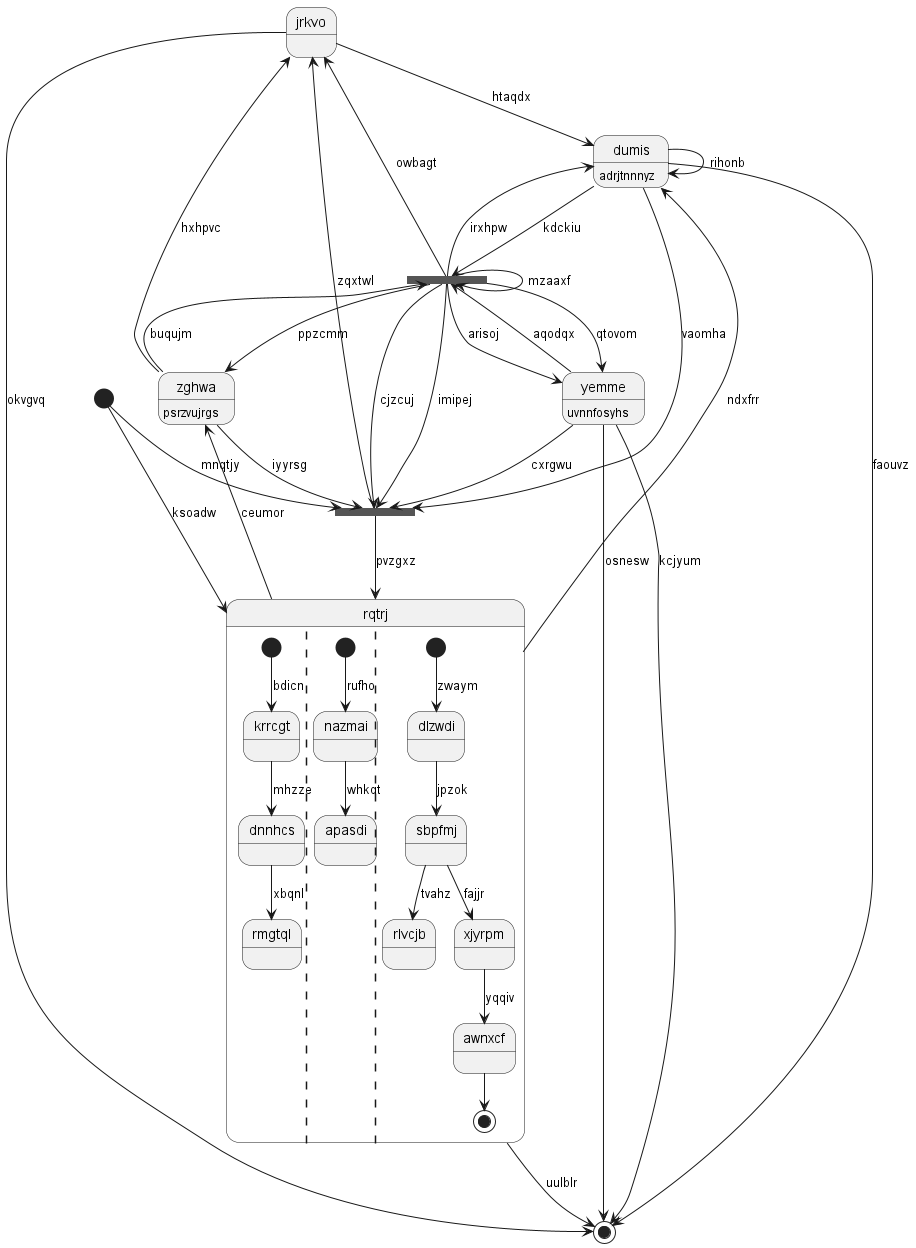

The diagram above was rendered by PlantUML. Its source (embedded in the PNG):
@startuml
state "jrkvo" as 0
state 1 <<end>>
state 2 <<start>>
state "dumis" as 3 : adrjtnnnyz
state 4 <<fork>>
state "yemme" as 5 : uvnnfosyhs
state "rqtrj" as 6 {
[*] --> krrcgt : bdicn
krrcgt --> dnnhcs : mhzze
dnnhcs --> rmgtql : xbqnl
||
[*] --> nazmai : rufho
nazmai --> apasdi : whkqt
||
[*] --> dlzwdi : zwaym
dlzwdi --> sbpfmj : jpzok
sbpfmj --> rlvcjb : tvahz
sbpfmj --> xjyrpm : fajjr
xjyrpm --> awnxcf : yqqiv
awnxcf --> [*]
}
state 7 <<fork>>
state "zghwa" as 8 : psrzvujrgs
0 --> 3 : htaqdx
8 --> 0 : hxhpvc
0 --> 1 : okvgvq
2 --> 7 : mnqtjy
3 --> 4 : kdckiu
3 --> 1 : faouvz
4 --> 3 : irxhpw
3 --> 3 : rihonb
5 --> 4 : aqodqx
4 --> 0 : owbagt
4 --> 7 : cjzcuj
4 --> 4 : mzaaxf
4 --> 5 : qtovom
5 --> 1 : kcjyum
5 --> 1 : osnesw
4 --> 5 : arisoj
6 --> 3 : ndxfrr
6 --> 1 : uulblr
2 --> 6 : ksoadw
7 --> 6 : pvzgxz
5 --> 7 : cxrgwu
7 --> 0 : zqxtwl
8 --> 7 : iyyrsg
3 --> 7 : vaomha
4 --> 7 : imipej
8 --> 4 : buqujm
4 --> 8 : ppzcmm
6 --> 8 : ceumor
@enduml